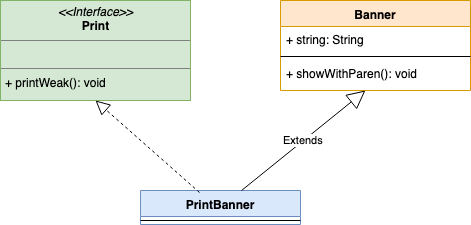

The diagram above was exported from draw.io. Its source (the exported page's mxGraphModel, read from the mxfile embedded in the PNG):
<mxGraphModel dx="1186" dy="779" grid="1" gridSize="10" guides="1" tooltips="1" connect="1" arrows="1" fold="1" page="1" pageScale="1" pageWidth="850" pageHeight="1100" math="0" shadow="0">
  <root>
    <mxCell id="0" />
    <mxCell id="1" parent="0" />
    <mxCell id="BuDMvwXoNWEGwPwteyYY-1" value="Banner" style="swimlane;fontStyle=1;align=center;verticalAlign=top;childLayout=stackLayout;horizontal=1;startSize=26;horizontalStack=0;resizeParent=1;resizeParentMax=0;resizeLast=0;collapsible=1;marginBottom=0;fillColor=#ffe6cc;strokeColor=#d79b00;" vertex="1" parent="1">
      <mxGeometry x="510" y="190" width="190" height="90" as="geometry" />
    </mxCell>
    <mxCell id="BuDMvwXoNWEGwPwteyYY-2" value="+ string: String" style="text;strokeColor=none;fillColor=none;align=left;verticalAlign=top;spacingLeft=4;spacingRight=4;overflow=hidden;rotatable=0;points=[[0,0.5],[1,0.5]];portConstraint=eastwest;" vertex="1" parent="BuDMvwXoNWEGwPwteyYY-1">
      <mxGeometry y="26" width="190" height="26" as="geometry" />
    </mxCell>
    <mxCell id="BuDMvwXoNWEGwPwteyYY-3" value="" style="line;strokeWidth=1;fillColor=none;align=left;verticalAlign=middle;spacingTop=-1;spacingLeft=3;spacingRight=3;rotatable=0;labelPosition=right;points=[];portConstraint=eastwest;" vertex="1" parent="BuDMvwXoNWEGwPwteyYY-1">
      <mxGeometry y="52" width="190" height="8" as="geometry" />
    </mxCell>
    <mxCell id="BuDMvwXoNWEGwPwteyYY-4" value="+ showWithParen(): void" style="text;strokeColor=none;fillColor=none;align=left;verticalAlign=top;spacingLeft=4;spacingRight=4;overflow=hidden;rotatable=0;points=[[0,0.5],[1,0.5]];portConstraint=eastwest;" vertex="1" parent="BuDMvwXoNWEGwPwteyYY-1">
      <mxGeometry y="60" width="190" height="30" as="geometry" />
    </mxCell>
    <mxCell id="BuDMvwXoNWEGwPwteyYY-5" value="&lt;p style=&quot;margin: 0px ; margin-top: 4px ; text-align: center&quot;&gt;&lt;i&gt;&amp;lt;&amp;lt;Interface&amp;gt;&amp;gt;&lt;/i&gt;&lt;br&gt;&lt;b&gt;Print&lt;/b&gt;&lt;/p&gt;&lt;hr size=&quot;1&quot;&gt;&lt;p style=&quot;margin: 0px ; margin-left: 4px&quot;&gt;&lt;br&gt;&lt;/p&gt;&lt;hr size=&quot;1&quot;&gt;&lt;p style=&quot;margin: 0px ; margin-left: 4px&quot;&gt;+ printWeak(): void&lt;br&gt;&lt;/p&gt;" style="verticalAlign=top;align=left;overflow=fill;fontSize=12;fontFamily=Helvetica;html=1;fillColor=#d5e8d4;strokeColor=#82b366;" vertex="1" parent="1">
      <mxGeometry x="230" y="190" width="190" height="100" as="geometry" />
    </mxCell>
    <mxCell id="BuDMvwXoNWEGwPwteyYY-6" value="PrintBanner" style="swimlane;fontStyle=1;align=center;verticalAlign=top;childLayout=stackLayout;horizontal=1;startSize=26;horizontalStack=0;resizeParent=1;resizeParentMax=0;resizeLast=0;collapsible=1;marginBottom=0;fillColor=#dae8fc;strokeColor=#6c8ebf;" vertex="1" parent="1">
      <mxGeometry x="370" y="380" width="160" height="34" as="geometry" />
    </mxCell>
    <mxCell id="BuDMvwXoNWEGwPwteyYY-8" value="" style="line;strokeWidth=1;fillColor=none;align=left;verticalAlign=middle;spacingTop=-1;spacingLeft=3;spacingRight=3;rotatable=0;labelPosition=right;points=[];portConstraint=eastwest;" vertex="1" parent="BuDMvwXoNWEGwPwteyYY-6">
      <mxGeometry y="26" width="160" height="8" as="geometry" />
    </mxCell>
    <mxCell id="BuDMvwXoNWEGwPwteyYY-10" value="Extends" style="endArrow=block;endSize=16;endFill=0;html=1;entryX=0.447;entryY=1;entryDx=0;entryDy=0;entryPerimeter=0;" edge="1" parent="1" source="BuDMvwXoNWEGwPwteyYY-6" target="BuDMvwXoNWEGwPwteyYY-4">
      <mxGeometry width="160" relative="1" as="geometry">
        <mxPoint x="230" y="430" as="sourcePoint" />
        <mxPoint x="390" y="430" as="targetPoint" />
      </mxGeometry>
    </mxCell>
    <mxCell id="BuDMvwXoNWEGwPwteyYY-11" value="" style="endArrow=block;dashed=1;endFill=0;endSize=12;html=1;entryX=0.5;entryY=1;entryDx=0;entryDy=0;exitX=0.369;exitY=0.059;exitDx=0;exitDy=0;exitPerimeter=0;" edge="1" parent="1" source="BuDMvwXoNWEGwPwteyYY-6" target="BuDMvwXoNWEGwPwteyYY-5">
      <mxGeometry width="160" relative="1" as="geometry">
        <mxPoint x="210" y="470" as="sourcePoint" />
        <mxPoint x="370" y="470" as="targetPoint" />
      </mxGeometry>
    </mxCell>
  </root>
</mxGraphModel>